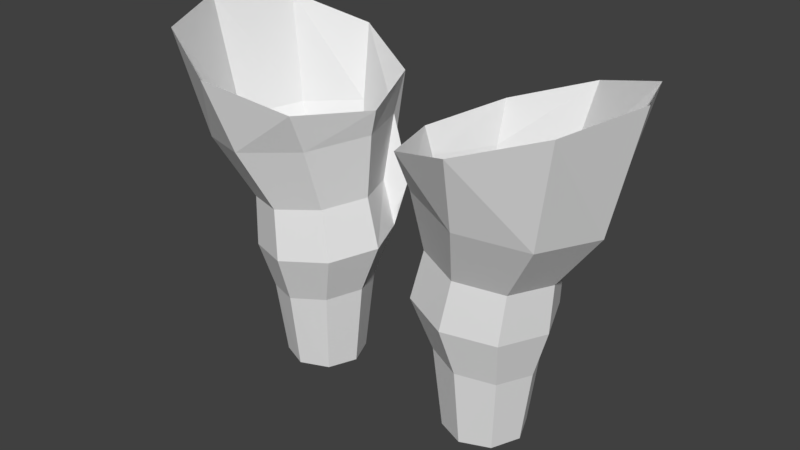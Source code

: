 # Source: ninja.blend  (saved by Blender 2.78.0; exported with 4.5.12 LTS)
import bpy
from mathutils import Matrix  # noqa: F401  (used for matrix-valued properties, if any)

bpy.ops.wm.read_factory_settings(use_empty=True)
scene = bpy.context.scene
scene.name = 'Scene'

# ---- collections
col_collection_1 = bpy.data.collections.new('Collection 1'); scene.collection.children.link(col_collection_1)

# ---- world
world_world = bpy.data.worlds.new('World'); scene.world = world_world
world_world.color = (0.05088, 0.05088, 0.05088)
world_world.use_sun_shadow = False
world_world.sun_shadow_jitter_overblur = 0.0
world_world.cycles.sampling_method = 'MANUAL'

# ---- meshes
me_cylinder = bpy.data.meshes.new('Cylinder')
me_cylinder.from_pydata([(0.5412, -0.09081, -2.01), (0.5412, -0.03803, -2.441), (0.3528, -0.01219, -1.986), (0.3887, 0.02513, -2.441), (0.2748, 0.1776, -1.977), (0.3255, 0.1776, -2.441), (0.3528, 0.3674, -1.986), (0.3887, 0.3301, -2.441), (0.5412, 0.446, -2.01), (0.5412, 0.3933, -2.441), (0.7296, 0.3674, -2.033), (0.6937, 0.3301, -2.441), (0.8076, 0.1776, -2.043), (0.7568, 0.1776, -2.441), (0.7296, -0.01219, -2.033), (0.6937, 0.02513, -2.441), (0.5186, -0.1863, -1.739), (0.2632, -0.07969, -1.707), (0.1575, 0.1776, -1.694), (0.2397, 0.4023, -1.672), (0.5186, 0.5415, -1.739), (0.774, 0.4349, -1.77), (0.8798, 0.1776, -1.783), (0.774, -0.07969, -1.77), (0.5589, -0.1534, -1.472), (0.3243, -0.05526, -1.439), (0.2271, 0.1817, -1.426), (0.3243, 0.4187, -1.439), (0.5589, 0.5168, -1.472), (0.7935, 0.4187, -1.505), (0.8907, 0.1817, -1.519), (0.7935, -0.05526, -1.505), (0.2063, 0.4811, -1.421), (0.6537, -0.2979, -1.141), (0.3248, -0.1603, -1.095), (0.1886, 0.1719, -1.076), (0.3248, 0.504, -1.095), (0.6537, 0.6416, -1.141), (0.9826, 0.504, -1.187), (1.119, 0.1719, -1.207), (0.9826, -0.1603, -1.187), (0.3633, 0.5521, -1.313), (0.7096, -0.4281, -0.7467), (0.3133, -0.255, -0.8793), (0.1492, 0.163, -0.9343), (0.3133, 0.5809, -0.8793), (0.7096, 0.754, -0.7467), (1.106, 0.5809, -0.614), (1.27, 0.163, -0.559), (1.106, -0.255, -0.614)], [], [(0, 1, 3, 2), (2, 3, 5, 4), (4, 5, 7, 6), (6, 7, 9, 8), (8, 9, 11, 10), (10, 11, 13, 12), (12, 13, 15, 14), (14, 15, 1, 0), (4, 6, 19, 18), (10, 12, 22, 21), (6, 8, 20, 19), (12, 14, 23, 22), (2, 4, 18, 17), (8, 10, 21, 20), (14, 0, 16, 23), (0, 2, 17, 16), (23, 16, 24, 31), (21, 22, 30, 29), (19, 20, 28, 27), (17, 18, 26, 25), (22, 23, 31, 30), (20, 21, 29, 28), (18, 19, 27, 26), (16, 17, 25, 24), (29, 30, 39, 38), (26, 27, 36, 35), (30, 31, 40, 39), (27, 19, 32, 36), (27, 28, 37, 36), (24, 25, 34, 33), (31, 24, 33, 40), (28, 29, 38, 37), (25, 26, 35, 34), (39, 40, 49, 48), (36, 37, 46, 45), (33, 34, 43, 42), (40, 33, 42, 49), (37, 38, 47, 46), (34, 35, 44, 43), (36, 32, 41, 45), (38, 39, 48, 47), (35, 36, 45, 44)])
me_cylinder.use_remesh_preserve_volume = False
me_cylinder.use_remesh_preserve_attributes = False
me_cylinder.use_mirror_vertex_groups = False
me_cylinder.update()

# ---- objects
ob_cylinder = bpy.data.objects.new('Cylinder', me_cylinder)

# ---- transforms, parenting, visibility, modifiers, constraints
ob_cylinder.location = (-1.331, 3.793, -0.5061)
ob_cylinder.scale = (0.7185, 0.7185, 0.7185)
ob_cylinder.lineart.crease_threshold = 0.0
_m = ob_cylinder.modifiers.new('Mirror', 'MIRROR')
_m.use_clip = True

# ---- collection membership
col_collection_1.objects.link(ob_cylinder)

# ---- scene / render settings (as saved in the file)
scene.frame_start = 1; scene.frame_end = 250; scene.frame_set(1)
scene.render.engine = 'BLENDER_EEVEE_NEXT'
scene.render.resolution_percentage = 50
scene.render.dither_intensity = 0.0
scene.cycles.use_denoising = False
scene.cycles.samples = 128
scene.cycles.sampling_pattern = 'TABULATED_SOBOL'
scene.cycles.light_sampling_threshold = 0.0
scene.cycles.use_adaptive_sampling = False
scene.cycles.use_light_tree = False
scene.cycles.blur_glossy = 0.0
scene.cycles.sample_clamp_indirect = 0.0
scene.view_settings.view_transform = 'Standard'
bpy.context.view_layer.update()

# ---- added for rendering (the .blend has no active camera and no usable light): camera, sun
cam_auto = bpy.data.cameras.new('AutoCamera')
cam_auto.lens = 50.0
cam_auto.sensor_width = 36.0
cam_auto.clip_end = 1000.0
ob_auto_camera = bpy.data.objects.new('AutoCamera', cam_auto)
scene.collection.objects.link(ob_auto_camera)
ob_auto_camera.location = (0.912786, 1.21711, 0.211208)
ob_auto_camera.rotation_euler = (1.09748, -7.21219e-08, 0.694738)
scene.camera = ob_auto_camera
light_auto_sun = bpy.data.lights.new('AutoSun', 'SUN')
light_auto_sun.energy = 3.0
light_auto_sun.angle = 0.0523599
ob_auto_sun = bpy.data.objects.new('AutoSun', light_auto_sun)
scene.collection.objects.link(ob_auto_sun)
ob_auto_sun.rotation_euler = (0.872665, 0.174533, 0.523599)
bpy.context.view_layer.update()
